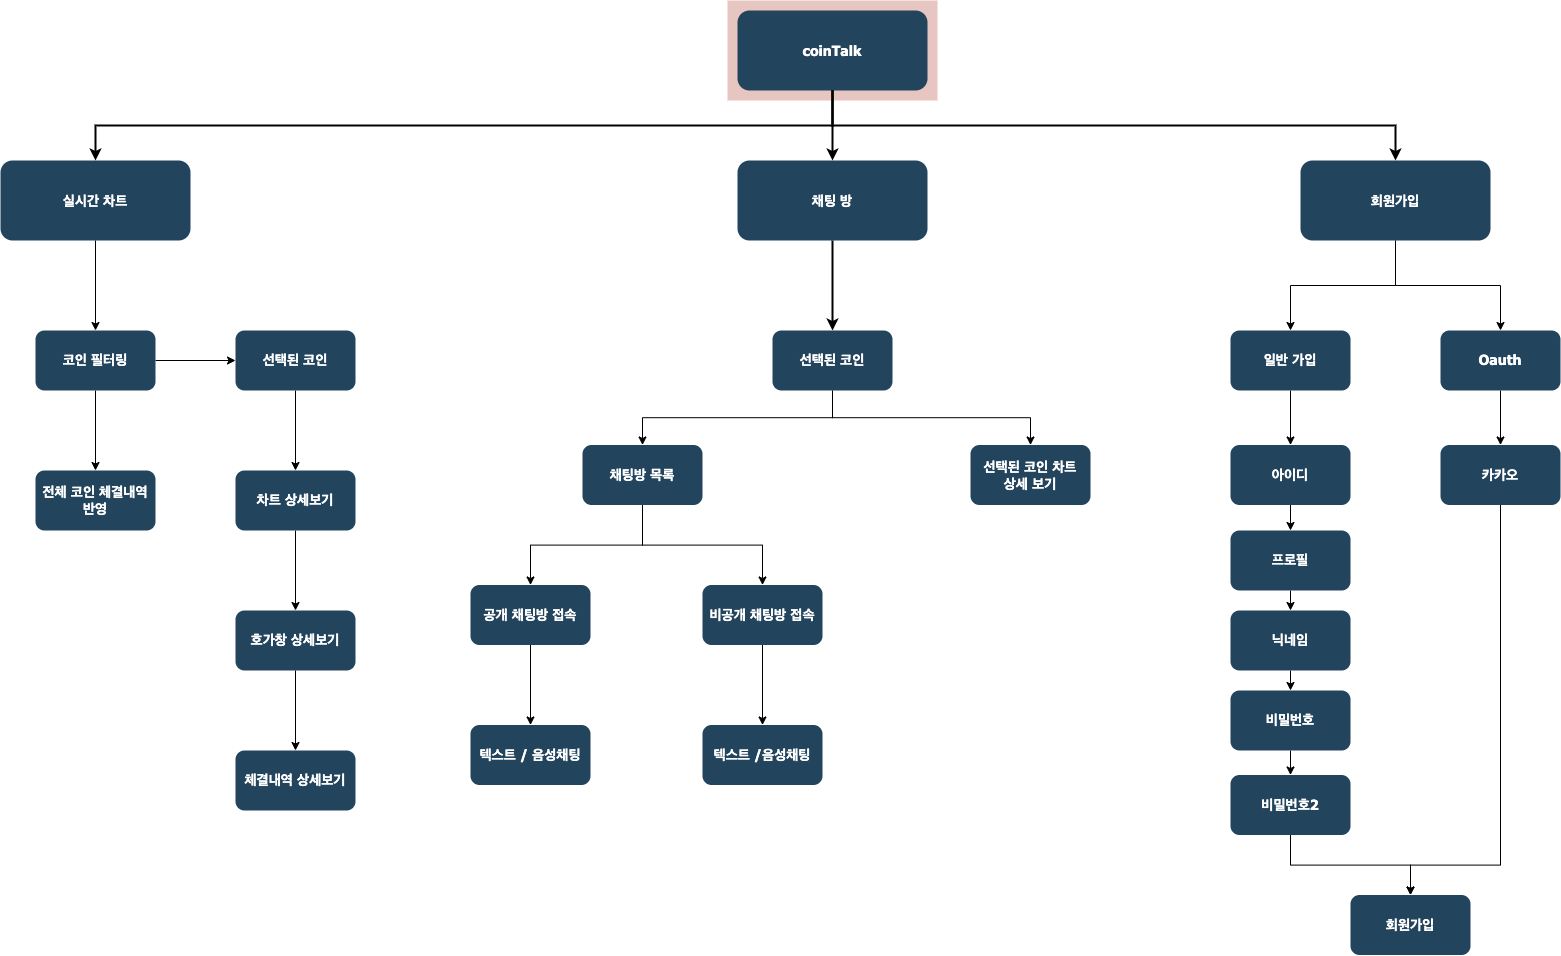

The diagram above was exported from draw.io. Its source (the exported page's mxGraphModel, read from the mxfile embedded in the PNG):
<mxGraphModel dx="2852" dy="1538" grid="1" gridSize="10" guides="1" tooltips="1" connect="1" arrows="1" fold="1" page="1" pageScale="1.5" pageWidth="1169" pageHeight="827" background="none" math="0" shadow="0">
  <root>
    <mxCell id="0" />
    <mxCell id="1" parent="0" />
    <mxCell id="123" value="" style="fillColor=#AE4132;strokeColor=none;opacity=30;" parent="1" vertex="1">
      <mxGeometry x="837" y="143.00000000000003" width="210" height="99.99999999999994" as="geometry" />
    </mxCell>
    <mxCell id="2" value="coinTalk" style="rounded=1;fillColor=#23445D;gradientColor=none;strokeColor=none;fontColor=#FFFFFF;fontStyle=1;fontFamily=Tahoma;fontSize=14" parent="1" vertex="1">
      <mxGeometry x="847" y="153" width="190" height="80" as="geometry" />
    </mxCell>
    <mxCell id="excRc9-fbHzjKHzH9jqQ-148" value="" style="edgeStyle=none;rounded=0;orthogonalLoop=1;jettySize=auto;html=1;fontSize=999;strokeWidth=2;" parent="1" source="10" target="excRc9-fbHzjKHzH9jqQ-147" edge="1">
      <mxGeometry relative="1" as="geometry" />
    </mxCell>
    <mxCell id="10" value="채팅 방" style="rounded=1;fillColor=#23445D;gradientColor=none;strokeColor=none;fontColor=#FFFFFF;fontStyle=1;fontFamily=Tahoma;fontSize=14" parent="1" vertex="1">
      <mxGeometry x="847" y="303" width="190" height="80" as="geometry" />
    </mxCell>
    <mxCell id="CypVAdv9JWWNO6Z0f554-134" style="edgeStyle=orthogonalEdgeStyle;rounded=0;orthogonalLoop=1;jettySize=auto;html=1;" edge="1" parent="1" source="12" target="CypVAdv9JWWNO6Z0f554-133">
      <mxGeometry relative="1" as="geometry" />
    </mxCell>
    <mxCell id="CypVAdv9JWWNO6Z0f554-135" style="edgeStyle=orthogonalEdgeStyle;rounded=0;orthogonalLoop=1;jettySize=auto;html=1;exitX=0.5;exitY=1;exitDx=0;exitDy=0;" edge="1" parent="1" source="12" target="CypVAdv9JWWNO6Z0f554-132">
      <mxGeometry relative="1" as="geometry" />
    </mxCell>
    <mxCell id="12" value="회원가입" style="rounded=1;fillColor=#23445D;gradientColor=none;strokeColor=none;fontColor=#FFFFFF;fontStyle=1;fontFamily=Tahoma;fontSize=14" parent="1" vertex="1">
      <mxGeometry x="1410" y="303" width="190" height="80" as="geometry" />
    </mxCell>
    <mxCell id="excRc9-fbHzjKHzH9jqQ-133" value="" style="edgeStyle=none;rounded=0;orthogonalLoop=1;jettySize=auto;html=1;" parent="1" source="13" target="excRc9-fbHzjKHzH9jqQ-132" edge="1">
      <mxGeometry relative="1" as="geometry" />
    </mxCell>
    <mxCell id="13" value="실시간 차트" style="rounded=1;fillColor=#23445D;gradientColor=none;strokeColor=none;fontColor=#FFFFFF;fontStyle=1;fontFamily=Tahoma;fontSize=14" parent="1" vertex="1">
      <mxGeometry x="110" y="303" width="190" height="80" as="geometry" />
    </mxCell>
    <mxCell id="59" value="" style="edgeStyle=elbowEdgeStyle;elbow=vertical;strokeWidth=2;rounded=0" parent="1" source="2" target="12" edge="1">
      <mxGeometry x="437" y="193" width="100" height="100" as="geometry">
        <mxPoint x="951.9999999999999" y="243" as="sourcePoint" />
        <mxPoint x="1556.9999999999998" y="313" as="targetPoint" />
      </mxGeometry>
    </mxCell>
    <mxCell id="61" value="" style="edgeStyle=elbowEdgeStyle;elbow=vertical;strokeWidth=2;rounded=0" parent="1" source="2" target="13" edge="1">
      <mxGeometry x="67" y="103" width="100" height="100" as="geometry">
        <mxPoint x="67" y="203" as="sourcePoint" />
        <mxPoint x="167" y="103" as="targetPoint" />
      </mxGeometry>
    </mxCell>
    <mxCell id="excRc9-fbHzjKHzH9jqQ-135" value="" style="edgeStyle=none;rounded=0;orthogonalLoop=1;jettySize=auto;html=1;" parent="1" source="excRc9-fbHzjKHzH9jqQ-132" target="excRc9-fbHzjKHzH9jqQ-134" edge="1">
      <mxGeometry relative="1" as="geometry" />
    </mxCell>
    <mxCell id="excRc9-fbHzjKHzH9jqQ-137" value="" style="edgeStyle=none;rounded=0;orthogonalLoop=1;jettySize=auto;html=1;" parent="1" source="excRc9-fbHzjKHzH9jqQ-132" target="excRc9-fbHzjKHzH9jqQ-136" edge="1">
      <mxGeometry relative="1" as="geometry" />
    </mxCell>
    <mxCell id="excRc9-fbHzjKHzH9jqQ-132" value="코인 필터링" style="whiteSpace=wrap;html=1;fontSize=14;fontFamily=Tahoma;fillColor=#23445D;strokeColor=none;fontColor=#FFFFFF;rounded=1;gradientColor=none;fontStyle=1;" parent="1" vertex="1">
      <mxGeometry x="145" y="473" width="120" height="60" as="geometry" />
    </mxCell>
    <mxCell id="excRc9-fbHzjKHzH9jqQ-134" value="전체 코인 체결내역 반영" style="whiteSpace=wrap;html=1;fontSize=14;fontFamily=Tahoma;fillColor=#23445D;strokeColor=none;fontColor=#FFFFFF;rounded=1;gradientColor=none;fontStyle=1;" parent="1" vertex="1">
      <mxGeometry x="145" y="613" width="120" height="60" as="geometry" />
    </mxCell>
    <mxCell id="excRc9-fbHzjKHzH9jqQ-141" value="" style="edgeStyle=none;rounded=0;orthogonalLoop=1;jettySize=auto;html=1;fontSize=999;" parent="1" source="excRc9-fbHzjKHzH9jqQ-136" target="excRc9-fbHzjKHzH9jqQ-140" edge="1">
      <mxGeometry relative="1" as="geometry" />
    </mxCell>
    <mxCell id="excRc9-fbHzjKHzH9jqQ-136" value="선택된 코인" style="whiteSpace=wrap;html=1;fontSize=14;fontFamily=Tahoma;fillColor=#23445D;strokeColor=none;fontColor=#FFFFFF;rounded=1;gradientColor=none;fontStyle=1;" parent="1" vertex="1">
      <mxGeometry x="345" y="473" width="120" height="60" as="geometry" />
    </mxCell>
    <mxCell id="excRc9-fbHzjKHzH9jqQ-143" value="" style="edgeStyle=none;rounded=0;orthogonalLoop=1;jettySize=auto;html=1;fontSize=999;" parent="1" source="excRc9-fbHzjKHzH9jqQ-140" target="excRc9-fbHzjKHzH9jqQ-142" edge="1">
      <mxGeometry relative="1" as="geometry" />
    </mxCell>
    <mxCell id="excRc9-fbHzjKHzH9jqQ-140" value="차트 상세보기" style="whiteSpace=wrap;html=1;fontSize=14;fontFamily=Tahoma;fillColor=#23445D;strokeColor=none;fontColor=#FFFFFF;rounded=1;gradientColor=none;fontStyle=1;" parent="1" vertex="1">
      <mxGeometry x="345" y="613" width="120" height="60" as="geometry" />
    </mxCell>
    <mxCell id="excRc9-fbHzjKHzH9jqQ-145" value="" style="edgeStyle=none;rounded=0;orthogonalLoop=1;jettySize=auto;html=1;fontSize=999;" parent="1" source="excRc9-fbHzjKHzH9jqQ-142" target="excRc9-fbHzjKHzH9jqQ-144" edge="1">
      <mxGeometry relative="1" as="geometry" />
    </mxCell>
    <mxCell id="excRc9-fbHzjKHzH9jqQ-142" value="호가창 상세보기" style="whiteSpace=wrap;html=1;fontSize=14;fontFamily=Tahoma;fillColor=#23445D;strokeColor=none;fontColor=#FFFFFF;rounded=1;gradientColor=none;fontStyle=1;" parent="1" vertex="1">
      <mxGeometry x="345" y="753" width="120" height="60" as="geometry" />
    </mxCell>
    <mxCell id="excRc9-fbHzjKHzH9jqQ-144" value="체결내역 상세보기" style="whiteSpace=wrap;html=1;fontSize=14;fontFamily=Tahoma;fillColor=#23445D;strokeColor=none;fontColor=#FFFFFF;rounded=1;gradientColor=none;fontStyle=1;" parent="1" vertex="1">
      <mxGeometry x="345" y="893" width="120" height="60" as="geometry" />
    </mxCell>
    <mxCell id="excRc9-fbHzjKHzH9jqQ-146" value="" style="endArrow=classic;html=1;rounded=0;fontSize=999;exitX=0.5;exitY=1;exitDx=0;exitDy=0;entryX=0.5;entryY=0;entryDx=0;entryDy=0;strokeWidth=2;" parent="1" source="2" target="10" edge="1">
      <mxGeometry width="50" height="50" relative="1" as="geometry">
        <mxPoint x="1060" y="367.5" as="sourcePoint" />
        <mxPoint x="1110" y="317.5" as="targetPoint" />
      </mxGeometry>
    </mxCell>
    <mxCell id="CypVAdv9JWWNO6Z0f554-124" style="edgeStyle=orthogonalEdgeStyle;rounded=0;orthogonalLoop=1;jettySize=auto;html=1;exitX=0.5;exitY=1;exitDx=0;exitDy=0;entryX=0.5;entryY=0;entryDx=0;entryDy=0;" edge="1" parent="1" source="excRc9-fbHzjKHzH9jqQ-147" target="CypVAdv9JWWNO6Z0f554-123">
      <mxGeometry relative="1" as="geometry" />
    </mxCell>
    <mxCell id="CypVAdv9JWWNO6Z0f554-125" style="edgeStyle=orthogonalEdgeStyle;rounded=0;orthogonalLoop=1;jettySize=auto;html=1;exitX=0.5;exitY=1;exitDx=0;exitDy=0;" edge="1" parent="1" source="excRc9-fbHzjKHzH9jqQ-147" target="excRc9-fbHzjKHzH9jqQ-149">
      <mxGeometry relative="1" as="geometry" />
    </mxCell>
    <mxCell id="excRc9-fbHzjKHzH9jqQ-147" value="선택된 코인" style="whiteSpace=wrap;html=1;fontSize=14;fontFamily=Tahoma;fillColor=#23445D;strokeColor=none;fontColor=#FFFFFF;rounded=1;gradientColor=none;fontStyle=1;" parent="1" vertex="1">
      <mxGeometry x="882" y="473" width="120" height="60" as="geometry" />
    </mxCell>
    <mxCell id="CypVAdv9JWWNO6Z0f554-127" style="edgeStyle=orthogonalEdgeStyle;rounded=0;orthogonalLoop=1;jettySize=auto;html=1;exitX=0.5;exitY=1;exitDx=0;exitDy=0;entryX=0.5;entryY=0;entryDx=0;entryDy=0;" edge="1" parent="1" source="excRc9-fbHzjKHzH9jqQ-149" target="excRc9-fbHzjKHzH9jqQ-151">
      <mxGeometry relative="1" as="geometry" />
    </mxCell>
    <mxCell id="CypVAdv9JWWNO6Z0f554-128" style="edgeStyle=orthogonalEdgeStyle;rounded=0;orthogonalLoop=1;jettySize=auto;html=1;exitX=0.5;exitY=1;exitDx=0;exitDy=0;entryX=0.5;entryY=0;entryDx=0;entryDy=0;" edge="1" parent="1" source="excRc9-fbHzjKHzH9jqQ-149" target="CypVAdv9JWWNO6Z0f554-126">
      <mxGeometry relative="1" as="geometry" />
    </mxCell>
    <mxCell id="excRc9-fbHzjKHzH9jqQ-149" value="채팅방 목록" style="whiteSpace=wrap;html=1;fontSize=14;fontFamily=Tahoma;fillColor=#23445D;strokeColor=none;fontColor=#FFFFFF;rounded=1;gradientColor=none;fontStyle=1;" parent="1" vertex="1">
      <mxGeometry x="692" y="587.5" width="120" height="60" as="geometry" />
    </mxCell>
    <mxCell id="CypVAdv9JWWNO6Z0f554-152" style="edgeStyle=orthogonalEdgeStyle;rounded=0;orthogonalLoop=1;jettySize=auto;html=1;exitX=0.5;exitY=1;exitDx=0;exitDy=0;entryX=0.5;entryY=0;entryDx=0;entryDy=0;" edge="1" parent="1" source="excRc9-fbHzjKHzH9jqQ-151" target="excRc9-fbHzjKHzH9jqQ-153">
      <mxGeometry relative="1" as="geometry" />
    </mxCell>
    <mxCell id="excRc9-fbHzjKHzH9jqQ-151" value="공개 채팅방 접속" style="whiteSpace=wrap;html=1;fontSize=14;fontFamily=Tahoma;fillColor=#23445D;strokeColor=none;fontColor=#FFFFFF;rounded=1;gradientColor=none;fontStyle=1;" parent="1" vertex="1">
      <mxGeometry x="580" y="727.5" width="120" height="60" as="geometry" />
    </mxCell>
    <mxCell id="excRc9-fbHzjKHzH9jqQ-153" value="텍스트 / 음성채팅" style="whiteSpace=wrap;html=1;fontSize=14;fontFamily=Tahoma;fillColor=#23445D;strokeColor=none;fontColor=#FFFFFF;rounded=1;gradientColor=none;fontStyle=1;" parent="1" vertex="1">
      <mxGeometry x="580" y="867.5" width="120" height="60" as="geometry" />
    </mxCell>
    <mxCell id="CypVAdv9JWWNO6Z0f554-123" value="선택된 코인 차트&lt;br&gt;상세 보기" style="whiteSpace=wrap;html=1;fontSize=14;fontFamily=Tahoma;fillColor=#23445D;strokeColor=none;fontColor=#FFFFFF;rounded=1;gradientColor=none;fontStyle=1;" vertex="1" parent="1">
      <mxGeometry x="1080" y="587.5" width="120" height="60" as="geometry" />
    </mxCell>
    <mxCell id="CypVAdv9JWWNO6Z0f554-130" style="edgeStyle=orthogonalEdgeStyle;rounded=0;orthogonalLoop=1;jettySize=auto;html=1;exitX=0.5;exitY=1;exitDx=0;exitDy=0;entryX=0.5;entryY=0;entryDx=0;entryDy=0;" edge="1" parent="1" source="CypVAdv9JWWNO6Z0f554-126" target="CypVAdv9JWWNO6Z0f554-129">
      <mxGeometry relative="1" as="geometry" />
    </mxCell>
    <mxCell id="CypVAdv9JWWNO6Z0f554-126" value="비공개 채팅방 접속" style="whiteSpace=wrap;html=1;fontSize=14;fontFamily=Tahoma;fillColor=#23445D;strokeColor=none;fontColor=#FFFFFF;rounded=1;gradientColor=none;fontStyle=1;" vertex="1" parent="1">
      <mxGeometry x="812" y="727.5" width="120" height="60" as="geometry" />
    </mxCell>
    <mxCell id="CypVAdv9JWWNO6Z0f554-129" value="텍스트 /음성채팅" style="whiteSpace=wrap;html=1;fontSize=14;fontFamily=Tahoma;fillColor=#23445D;strokeColor=none;fontColor=#FFFFFF;rounded=1;gradientColor=none;fontStyle=1;" vertex="1" parent="1">
      <mxGeometry x="812" y="867.5" width="120" height="60" as="geometry" />
    </mxCell>
    <mxCell id="CypVAdv9JWWNO6Z0f554-147" style="edgeStyle=orthogonalEdgeStyle;rounded=0;orthogonalLoop=1;jettySize=auto;html=1;exitX=0.5;exitY=1;exitDx=0;exitDy=0;entryX=0.5;entryY=0;entryDx=0;entryDy=0;" edge="1" parent="1" source="CypVAdv9JWWNO6Z0f554-132" target="CypVAdv9JWWNO6Z0f554-141">
      <mxGeometry relative="1" as="geometry" />
    </mxCell>
    <mxCell id="CypVAdv9JWWNO6Z0f554-132" value="Oauth" style="whiteSpace=wrap;html=1;fontSize=14;fontFamily=Tahoma;fillColor=#23445D;strokeColor=none;fontColor=#FFFFFF;rounded=1;gradientColor=none;fontStyle=1;" vertex="1" parent="1">
      <mxGeometry x="1550" y="473" width="120" height="60" as="geometry" />
    </mxCell>
    <mxCell id="CypVAdv9JWWNO6Z0f554-142" style="edgeStyle=orthogonalEdgeStyle;rounded=0;orthogonalLoop=1;jettySize=auto;html=1;exitX=0.5;exitY=1;exitDx=0;exitDy=0;entryX=0.5;entryY=0;entryDx=0;entryDy=0;" edge="1" parent="1" source="CypVAdv9JWWNO6Z0f554-133" target="CypVAdv9JWWNO6Z0f554-136">
      <mxGeometry relative="1" as="geometry" />
    </mxCell>
    <mxCell id="CypVAdv9JWWNO6Z0f554-133" value="일반 가입" style="whiteSpace=wrap;html=1;fontSize=14;fontFamily=Tahoma;fillColor=#23445D;strokeColor=none;fontColor=#FFFFFF;rounded=1;gradientColor=none;fontStyle=1;" vertex="1" parent="1">
      <mxGeometry x="1340" y="473" width="120" height="60" as="geometry" />
    </mxCell>
    <mxCell id="CypVAdv9JWWNO6Z0f554-143" style="edgeStyle=orthogonalEdgeStyle;rounded=0;orthogonalLoop=1;jettySize=auto;html=1;exitX=0.5;exitY=1;exitDx=0;exitDy=0;entryX=0.5;entryY=0;entryDx=0;entryDy=0;" edge="1" parent="1" source="CypVAdv9JWWNO6Z0f554-136" target="CypVAdv9JWWNO6Z0f554-137">
      <mxGeometry relative="1" as="geometry" />
    </mxCell>
    <mxCell id="CypVAdv9JWWNO6Z0f554-136" value="아이디" style="whiteSpace=wrap;html=1;fontSize=14;fontFamily=Tahoma;fillColor=#23445D;strokeColor=none;fontColor=#FFFFFF;rounded=1;gradientColor=none;fontStyle=1;" vertex="1" parent="1">
      <mxGeometry x="1340" y="587.5" width="120" height="60" as="geometry" />
    </mxCell>
    <mxCell id="CypVAdv9JWWNO6Z0f554-144" style="edgeStyle=orthogonalEdgeStyle;rounded=0;orthogonalLoop=1;jettySize=auto;html=1;exitX=0.5;exitY=1;exitDx=0;exitDy=0;entryX=0.5;entryY=0;entryDx=0;entryDy=0;" edge="1" parent="1" source="CypVAdv9JWWNO6Z0f554-137" target="CypVAdv9JWWNO6Z0f554-138">
      <mxGeometry relative="1" as="geometry" />
    </mxCell>
    <mxCell id="CypVAdv9JWWNO6Z0f554-137" value="프로필" style="whiteSpace=wrap;html=1;fontSize=14;fontFamily=Tahoma;fillColor=#23445D;strokeColor=none;fontColor=#FFFFFF;rounded=1;gradientColor=none;fontStyle=1;" vertex="1" parent="1">
      <mxGeometry x="1340" y="673" width="120" height="60" as="geometry" />
    </mxCell>
    <mxCell id="CypVAdv9JWWNO6Z0f554-145" style="edgeStyle=orthogonalEdgeStyle;rounded=0;orthogonalLoop=1;jettySize=auto;html=1;exitX=0.5;exitY=1;exitDx=0;exitDy=0;entryX=0.5;entryY=0;entryDx=0;entryDy=0;" edge="1" parent="1" source="CypVAdv9JWWNO6Z0f554-138" target="CypVAdv9JWWNO6Z0f554-139">
      <mxGeometry relative="1" as="geometry" />
    </mxCell>
    <mxCell id="CypVAdv9JWWNO6Z0f554-138" value="닉네임" style="whiteSpace=wrap;html=1;fontSize=14;fontFamily=Tahoma;fillColor=#23445D;strokeColor=none;fontColor=#FFFFFF;rounded=1;gradientColor=none;fontStyle=1;" vertex="1" parent="1">
      <mxGeometry x="1340" y="753" width="120" height="60" as="geometry" />
    </mxCell>
    <mxCell id="CypVAdv9JWWNO6Z0f554-146" style="edgeStyle=orthogonalEdgeStyle;rounded=0;orthogonalLoop=1;jettySize=auto;html=1;exitX=0.5;exitY=1;exitDx=0;exitDy=0;entryX=0.5;entryY=0;entryDx=0;entryDy=0;" edge="1" parent="1" source="CypVAdv9JWWNO6Z0f554-139" target="CypVAdv9JWWNO6Z0f554-140">
      <mxGeometry relative="1" as="geometry" />
    </mxCell>
    <mxCell id="CypVAdv9JWWNO6Z0f554-139" value="비밀번호" style="whiteSpace=wrap;html=1;fontSize=14;fontFamily=Tahoma;fillColor=#23445D;strokeColor=none;fontColor=#FFFFFF;rounded=1;gradientColor=none;fontStyle=1;" vertex="1" parent="1">
      <mxGeometry x="1340" y="833" width="120" height="60" as="geometry" />
    </mxCell>
    <mxCell id="CypVAdv9JWWNO6Z0f554-151" style="edgeStyle=orthogonalEdgeStyle;rounded=0;orthogonalLoop=1;jettySize=auto;html=1;exitX=0.5;exitY=1;exitDx=0;exitDy=0;entryX=0.5;entryY=0;entryDx=0;entryDy=0;" edge="1" parent="1" source="CypVAdv9JWWNO6Z0f554-140" target="CypVAdv9JWWNO6Z0f554-148">
      <mxGeometry relative="1" as="geometry" />
    </mxCell>
    <mxCell id="CypVAdv9JWWNO6Z0f554-140" value="비밀번호2" style="whiteSpace=wrap;html=1;fontSize=14;fontFamily=Tahoma;fillColor=#23445D;strokeColor=none;fontColor=#FFFFFF;rounded=1;gradientColor=none;fontStyle=1;" vertex="1" parent="1">
      <mxGeometry x="1340" y="917.5" width="120" height="60" as="geometry" />
    </mxCell>
    <mxCell id="CypVAdv9JWWNO6Z0f554-150" style="edgeStyle=orthogonalEdgeStyle;rounded=0;orthogonalLoop=1;jettySize=auto;html=1;exitX=0.5;exitY=1;exitDx=0;exitDy=0;" edge="1" parent="1" source="CypVAdv9JWWNO6Z0f554-141" target="CypVAdv9JWWNO6Z0f554-148">
      <mxGeometry relative="1" as="geometry">
        <Array as="points">
          <mxPoint x="1610" y="1007.5" />
          <mxPoint x="1520" y="1007.5" />
        </Array>
      </mxGeometry>
    </mxCell>
    <mxCell id="CypVAdv9JWWNO6Z0f554-141" value="카카오" style="whiteSpace=wrap;html=1;fontSize=14;fontFamily=Tahoma;fillColor=#23445D;strokeColor=none;fontColor=#FFFFFF;rounded=1;gradientColor=none;fontStyle=1;" vertex="1" parent="1">
      <mxGeometry x="1550" y="587.5" width="120" height="60" as="geometry" />
    </mxCell>
    <mxCell id="CypVAdv9JWWNO6Z0f554-148" value="회원가입" style="whiteSpace=wrap;html=1;fontSize=14;fontFamily=Tahoma;fillColor=#23445D;strokeColor=none;fontColor=#FFFFFF;rounded=1;gradientColor=none;fontStyle=1;" vertex="1" parent="1">
      <mxGeometry x="1460" y="1037.5" width="120" height="60" as="geometry" />
    </mxCell>
  </root>
</mxGraphModel>